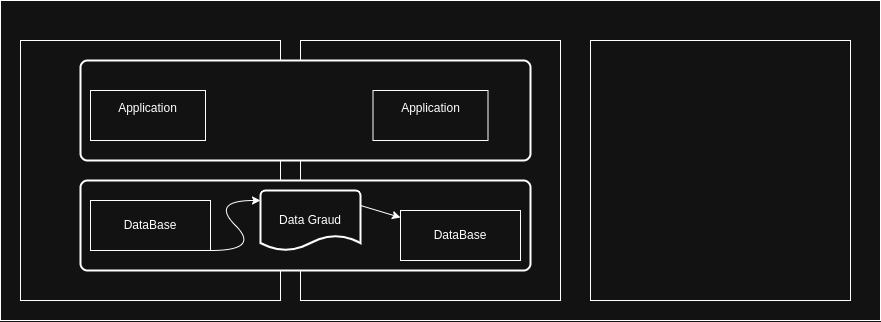

The diagram above was exported from draw.io. Its source (the exported page's mxGraphModel, read from the mxfile embedded in the PNG):
<mxGraphModel dx="1753" dy="960" grid="1" gridSize="10" guides="1" tooltips="1" connect="1" arrows="1" fold="1" page="1" pageScale="1" pageWidth="850" pageHeight="1100" math="0" shadow="0">
  <root>
    <mxCell id="0" />
    <mxCell id="1" parent="0" />
    <mxCell id="Uy7CX4-b0COeXoO4IkQt-1" value="" style="rounded=0;whiteSpace=wrap;html=1;" vertex="1" parent="1">
      <mxGeometry x="320" y="370" width="880" height="320" as="geometry" />
    </mxCell>
    <mxCell id="Uy7CX4-b0COeXoO4IkQt-2" value="" style="whiteSpace=wrap;html=1;aspect=fixed;" vertex="1" parent="1">
      <mxGeometry x="340" y="410" width="260" height="260" as="geometry" />
    </mxCell>
    <mxCell id="Uy7CX4-b0COeXoO4IkQt-3" value="" style="whiteSpace=wrap;html=1;aspect=fixed;" vertex="1" parent="1">
      <mxGeometry x="620" y="410" width="260" height="260" as="geometry" />
    </mxCell>
    <mxCell id="Uy7CX4-b0COeXoO4IkQt-4" value="" style="whiteSpace=wrap;html=1;aspect=fixed;" vertex="1" parent="1">
      <mxGeometry x="910" y="410" width="260" height="260" as="geometry" />
    </mxCell>
    <mxCell id="Uy7CX4-b0COeXoO4IkQt-9" value="" style="rounded=1;whiteSpace=wrap;html=1;absoluteArcSize=1;arcSize=14;strokeWidth=2;" vertex="1" parent="1">
      <mxGeometry x="400" y="430" width="450" height="100" as="geometry" />
    </mxCell>
    <mxCell id="Uy7CX4-b0COeXoO4IkQt-5" value="Application&lt;div&gt;&lt;br&gt;&lt;/div&gt;" style="html=1;whiteSpace=wrap;" vertex="1" parent="1">
      <mxGeometry x="410" y="460" width="115" height="50" as="geometry" />
    </mxCell>
    <mxCell id="Uy7CX4-b0COeXoO4IkQt-7" value="Application&lt;div&gt;&lt;br&gt;&lt;/div&gt;" style="html=1;whiteSpace=wrap;" vertex="1" parent="1">
      <mxGeometry x="692.5" y="460" width="115" height="50" as="geometry" />
    </mxCell>
    <mxCell id="Uy7CX4-b0COeXoO4IkQt-10" value="" style="rounded=1;whiteSpace=wrap;html=1;absoluteArcSize=1;arcSize=14;strokeWidth=2;" vertex="1" parent="1">
      <mxGeometry x="400" y="550" width="450" height="90" as="geometry" />
    </mxCell>
    <mxCell id="Uy7CX4-b0COeXoO4IkQt-8" value="&lt;div&gt;DataBase&lt;/div&gt;" style="html=1;whiteSpace=wrap;" vertex="1" parent="1">
      <mxGeometry x="720" y="580" width="120" height="50" as="geometry" />
    </mxCell>
    <mxCell id="Uy7CX4-b0COeXoO4IkQt-6" value="&lt;div&gt;DataBase&lt;/div&gt;" style="html=1;whiteSpace=wrap;" vertex="1" parent="1">
      <mxGeometry x="410" y="570" width="120" height="50" as="geometry" />
    </mxCell>
    <mxCell id="Uy7CX4-b0COeXoO4IkQt-12" value="Data Graud" style="strokeWidth=2;html=1;shape=mxgraph.flowchart.document2;whiteSpace=wrap;size=0.25;" vertex="1" parent="1">
      <mxGeometry x="580" y="560" width="100" height="60" as="geometry" />
    </mxCell>
    <mxCell id="Uy7CX4-b0COeXoO4IkQt-14" value="" style="curved=1;endArrow=classic;html=1;rounded=0;" edge="1" parent="1">
      <mxGeometry width="50" height="50" relative="1" as="geometry">
        <mxPoint x="530" y="620" as="sourcePoint" />
        <mxPoint x="580" y="570" as="targetPoint" />
        <Array as="points">
          <mxPoint x="580" y="620" />
          <mxPoint x="530" y="570" />
        </Array>
      </mxGeometry>
    </mxCell>
    <mxCell id="Uy7CX4-b0COeXoO4IkQt-16" value="" style="endArrow=classic;html=1;rounded=0;exitX=1;exitY=0.25;exitDx=0;exitDy=0;exitPerimeter=0;" edge="1" parent="1" source="Uy7CX4-b0COeXoO4IkQt-12" target="Uy7CX4-b0COeXoO4IkQt-8">
      <mxGeometry width="50" height="50" relative="1" as="geometry">
        <mxPoint x="670" y="620" as="sourcePoint" />
        <mxPoint x="720" y="570" as="targetPoint" />
      </mxGeometry>
    </mxCell>
  </root>
</mxGraphModel>